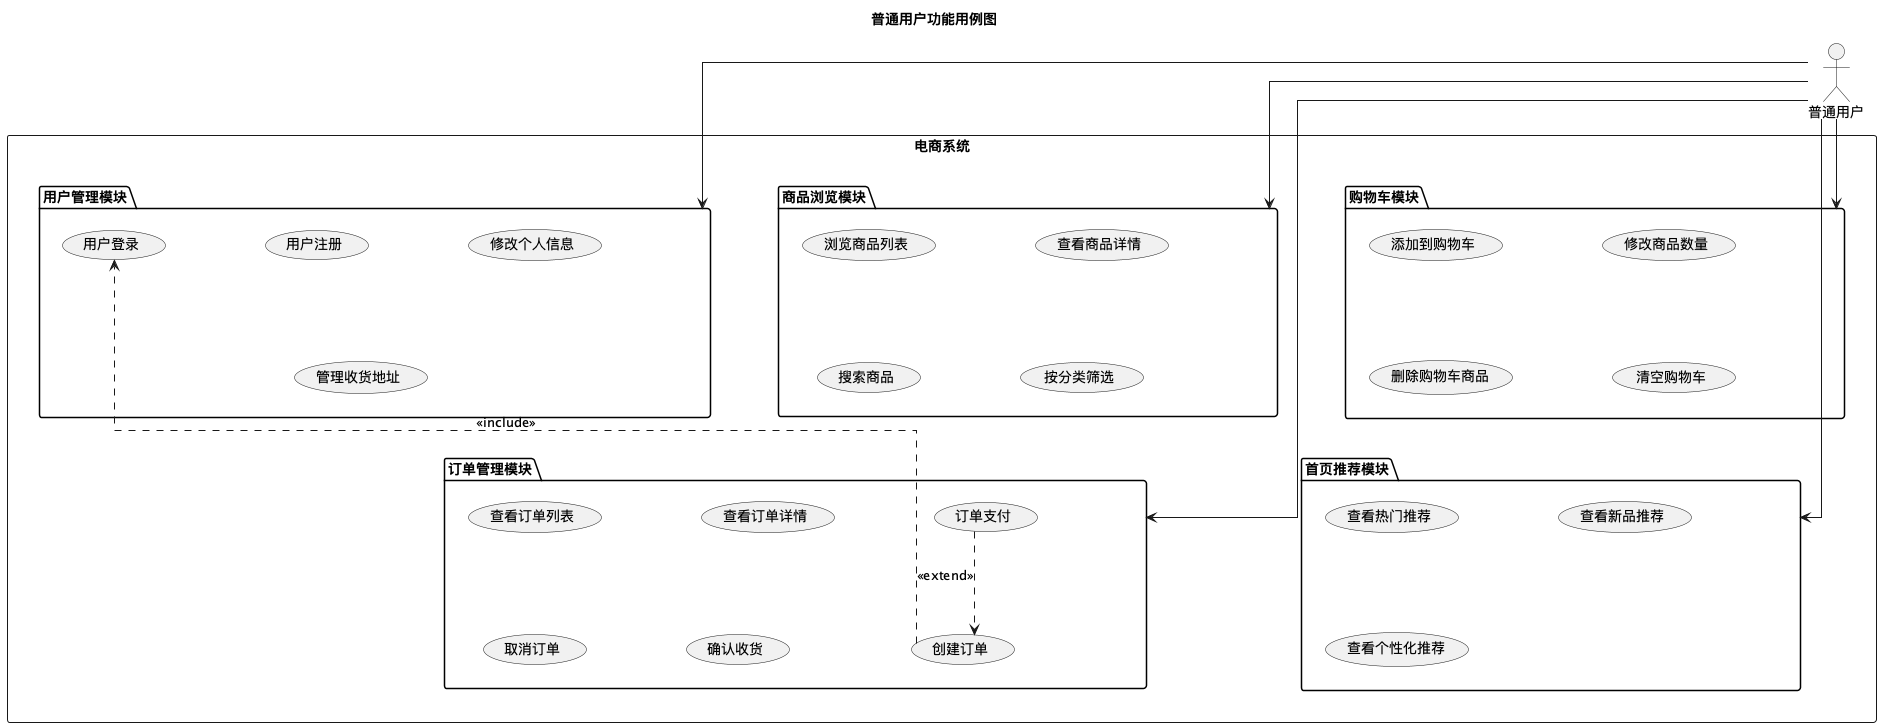

The diagram above was rendered by PlantUML. Its source (embedded in the PNG):
@startuml usecase-user

skinparam linetype ortho
skinparam nodesep 100
skinparam ranksep 100

title 普通用户功能用例图

top to bottom direction

actor "普通用户" as User

rectangle "电商系统" {

  package "用户管理模块" as UserMgmt {
    usecase "用户注册" as UC1
    usecase "用户登录" as UC2
    usecase "修改个人信息" as UC3
    usecase "管理收货地址" as UC4
  }

  package "商品浏览模块" as GoodsBrowse {
    usecase "浏览商品列表" as UC5
    usecase "查看商品详情" as UC6
    usecase "搜索商品" as UC7
    usecase "按分类筛选" as UC8
  }

  package "购物车模块" as CartMgmt {
    usecase "添加到购物车" as UC9
    usecase "修改商品数量" as UC10
    usecase "删除购物车商品" as UC11
    usecase "清空购物车" as UC12
  }

  package "订单管理模块" as OrderMgmt {
    usecase "创建订单" as UC13
    usecase "订单支付" as UC14
    usecase "查看订单列表" as UC15
    usecase "查看订单详情" as UC16
    usecase "取消订单" as UC17
    usecase "确认收货" as UC18
  }

  package "首页推荐模块" as Recommend {
    usecase "查看热门推荐" as UC19
    usecase "查看新品推荐" as UC20
    usecase "查看个性化推荐" as UC21
  }
}

' 用户只连接到模块包，不连接具体用例
User --> UserMgmt
User --> GoodsBrowse
User --> CartMgmt
User --> OrderMgmt
User --> Recommend

' 关键用例之间的依赖关系（少量）
UC13 ..> UC2 : <<include>>
UC14 ..> UC13 : <<extend>>

@enduml